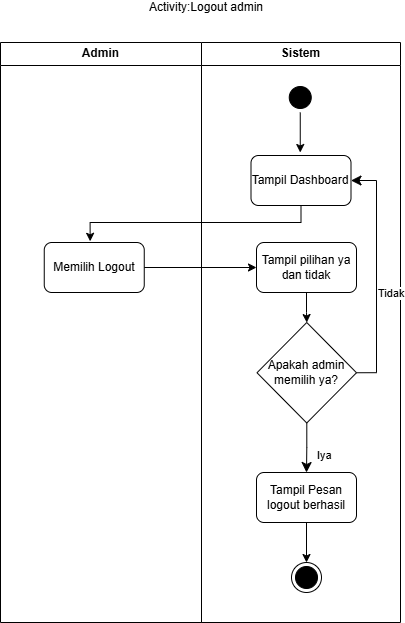

The diagram above was exported from draw.io. Its source (the exported page's mxGraphModel, read from the mxfile embedded in the PNG):
<mxGraphModel dx="995" dy="848" grid="1" gridSize="10" guides="1" tooltips="1" connect="1" arrows="1" fold="1" page="1" pageScale="1" pageWidth="850" pageHeight="1100" math="0" shadow="0">
  <root>
    <mxCell id="0" />
    <mxCell id="1" parent="0" />
    <mxCell id="PZH1jpqzAq_OOHvyngqn-29" edge="1" parent="1" style="rounded=0;orthogonalLoop=1;jettySize=auto;html=1;entryX=0;entryY=0.5;entryDx=0;entryDy=0;">
      <mxGeometry relative="1" as="geometry">
        <mxPoint x="465.01" y="495" as="targetPoint" />
      </mxGeometry>
    </mxCell>
    <mxCell id="PZH1jpqzAq_OOHvyngqn-31" edge="1" parent="1" style="edgeStyle=orthogonalEdgeStyle;rounded=0;orthogonalLoop=1;jettySize=auto;html=1;entryX=0;entryY=0.5;entryDx=0;entryDy=0;">
      <mxGeometry relative="1" as="geometry">
        <mxPoint x="376.5" y="706" as="sourcePoint" />
      </mxGeometry>
    </mxCell>
    <mxCell id="PZH1jpqzAq_OOHvyngqn-75" edge="1" parent="1" style="rounded=0;orthogonalLoop=1;jettySize=auto;html=1;entryX=0;entryY=0.5;entryDx=0;entryDy=0;">
      <mxGeometry relative="1" as="geometry">
        <mxPoint x="1062.01" y="635.3333435058594" as="targetPoint" />
      </mxGeometry>
    </mxCell>
    <mxCell id="PZH1jpqzAq_OOHvyngqn-77" edge="1" parent="1" style="edgeStyle=orthogonalEdgeStyle;rounded=0;orthogonalLoop=1;jettySize=auto;html=1;entryX=0;entryY=0.5;entryDx=0;entryDy=0;">
      <mxGeometry relative="1" as="geometry">
        <mxPoint x="973.5" y="846.3333435058594" as="sourcePoint" />
      </mxGeometry>
    </mxCell>
    <mxCell id="PZH1jpqzAq_OOHvyngqn-108" edge="1" parent="1" style="rounded=0;orthogonalLoop=1;jettySize=auto;html=1;entryX=0;entryY=0.5;entryDx=0;entryDy=0;">
      <mxGeometry relative="1" as="geometry">
        <mxPoint x="466.0083933221724" y="395.0033333333333" as="targetPoint" />
      </mxGeometry>
    </mxCell>
    <mxCell id="PZH1jpqzAq_OOHvyngqn-117" parent="1" style="swimlane;whiteSpace=wrap;html=1;" value="Admin" vertex="1">
      <mxGeometry height="580" width="201" x="224.99956521739148" y="99.99608695652176" as="geometry" />
    </mxCell>
    <mxCell id="PZH1jpqzAq_OOHvyngqn-118" edge="1" parent="PZH1jpqzAq_OOHvyngqn-117" source="PZH1jpqzAq_OOHvyngqn-119" style="edgeStyle=orthogonalEdgeStyle;rounded=0;orthogonalLoop=1;jettySize=auto;html=1;entryX=0.5;entryY=0;entryDx=0;entryDy=0;endArrow=classic;endFill=1;">
      <mxGeometry relative="1" as="geometry">
        <mxPoint x="299.75" y="110.00000000000006" as="targetPoint" />
      </mxGeometry>
    </mxCell>
    <mxCell id="PZH1jpqzAq_OOHvyngqn-119" parent="PZH1jpqzAq_OOHvyngqn-117" style="ellipse;html=1;shape=startState;fillColor=#000000;strokeColor=#000000;" value="" vertex="1">
      <mxGeometry height="30" width="30" x="284.75" y="40" as="geometry" />
    </mxCell>
    <mxCell id="PZH1jpqzAq_OOHvyngqn-121" parent="PZH1jpqzAq_OOHvyngqn-117" style="html=1;dashed=0;whiteSpace=wrap;rounded=1;" value="Memilih Logout" vertex="1">
      <mxGeometry height="50" width="100" x="43.75" y="200" as="geometry" />
    </mxCell>
    <mxCell id="PZH1jpqzAq_OOHvyngqn-122" edge="1" parent="PZH1jpqzAq_OOHvyngqn-117" style="edgeStyle=orthogonalEdgeStyle;rounded=0;orthogonalLoop=1;jettySize=auto;html=1;">
      <mxGeometry relative="1" as="geometry">
        <mxPoint x="93.75" y="339.5" as="sourcePoint" />
      </mxGeometry>
    </mxCell>
    <mxCell id="PZH1jpqzAq_OOHvyngqn-123" parent="1" style="swimlane;whiteSpace=wrap;html=1;" value="Sistem" vertex="1">
      <mxGeometry height="580" width="199" x="425.9995652173915" y="99.99608695652176" as="geometry" />
    </mxCell>
    <mxCell id="PZH1jpqzAq_OOHvyngqn-124" edge="1" parent="PZH1jpqzAq_OOHvyngqn-123" style="edgeStyle=orthogonalEdgeStyle;rounded=0;orthogonalLoop=1;jettySize=auto;html=1;entryX=0.5;entryY=0;entryDx=0;entryDy=0;">
      <mxGeometry relative="1" as="geometry">
        <mxPoint x="100.00999999999999" y="320" as="sourcePoint" />
      </mxGeometry>
    </mxCell>
    <mxCell id="PZH1jpqzAq_OOHvyngqn-125" parent="PZH1jpqzAq_OOHvyngqn-123" style="html=1;dashed=0;whiteSpace=wrap;rounded=1;" value="Tampil Dashboard" vertex="1">
      <mxGeometry height="50" width="100" x="49.49999999999999" y="113" as="geometry" />
    </mxCell>
    <mxCell id="PZH1jpqzAq_OOHvyngqn-126" edge="1" parent="PZH1jpqzAq_OOHvyngqn-123" source="PZH1jpqzAq_OOHvyngqn-127" style="edgeStyle=orthogonalEdgeStyle;rounded=0;orthogonalLoop=1;jettySize=auto;html=1;" target="PZH1jpqzAq_OOHvyngqn-131">
      <mxGeometry relative="1" as="geometry" />
    </mxCell>
    <mxCell id="PZH1jpqzAq_OOHvyngqn-127" parent="PZH1jpqzAq_OOHvyngqn-123" style="html=1;dashed=0;whiteSpace=wrap;rounded=1;" value="Tampil pilihan ya dan tidak" vertex="1">
      <mxGeometry height="50" width="100" x="55" y="200" as="geometry" />
    </mxCell>
    <mxCell id="PZH1jpqzAq_OOHvyngqn-128" parent="PZH1jpqzAq_OOHvyngqn-123" style="ellipse;html=1;shape=endState;fillColor=#000000;strokeColor=#000000;" value="" vertex="1">
      <mxGeometry height="30" width="30" x="89.99999999999999" y="520" as="geometry" />
    </mxCell>
    <mxCell id="PZH1jpqzAq_OOHvyngqn-129" edge="1" parent="PZH1jpqzAq_OOHvyngqn-123" source="PZH1jpqzAq_OOHvyngqn-131" style="edgeStyle=orthogonalEdgeStyle;html=1;align=left;verticalAlign=bottom;endArrow=classic;endSize=8;strokeColor=#000000;rounded=0;endFill=1;entryX=1;entryY=0.5;entryDx=0;entryDy=0;exitX=1;exitY=0.5;exitDx=0;exitDy=0;" target="PZH1jpqzAq_OOHvyngqn-125" value="Tidak">
      <mxGeometry relative="1" x="-0.2411" as="geometry">
        <mxPoint as="offset" />
        <Array as="points">
          <mxPoint x="175" y="330" />
          <mxPoint x="175" y="138" />
        </Array>
        <mxPoint x="245" y="290" as="targetPoint" />
      </mxGeometry>
    </mxCell>
    <mxCell id="PZH1jpqzAq_OOHvyngqn-130" edge="1" parent="PZH1jpqzAq_OOHvyngqn-123" source="PZH1jpqzAq_OOHvyngqn-131" style="edgeStyle=orthogonalEdgeStyle;html=1;align=left;verticalAlign=top;endArrow=classic;endSize=8;strokeColor=#000000;rounded=0;endFill=1;" value="Iya">
      <mxGeometry relative="1" x="-0.2155" y="9" as="geometry">
        <mxPoint as="offset" />
        <mxPoint x="105" y="430" as="targetPoint" />
      </mxGeometry>
    </mxCell>
    <mxCell id="PZH1jpqzAq_OOHvyngqn-131" parent="PZH1jpqzAq_OOHvyngqn-123" style="rhombus;whiteSpace=wrap;html=1;fontColor=#000000;fillColor=light-dark(#FFFFFF,#FFFFFF);strokeColor=#000000;" value="Apakah admin memilih ya?" vertex="1">
      <mxGeometry height="100.5" width="99.5" x="55.5" y="280" as="geometry" />
    </mxCell>
    <mxCell id="PZH1jpqzAq_OOHvyngqn-132" edge="1" parent="PZH1jpqzAq_OOHvyngqn-123" source="PZH1jpqzAq_OOHvyngqn-133" style="edgeStyle=orthogonalEdgeStyle;rounded=0;orthogonalLoop=1;jettySize=auto;html=1;" target="PZH1jpqzAq_OOHvyngqn-128">
      <mxGeometry relative="1" as="geometry" />
    </mxCell>
    <mxCell id="PZH1jpqzAq_OOHvyngqn-133" parent="PZH1jpqzAq_OOHvyngqn-123" style="html=1;dashed=0;whiteSpace=wrap;rounded=1;" value="Tampil Pesan logout berhasil" vertex="1">
      <mxGeometry height="50" width="100" x="55" y="430" as="geometry" />
    </mxCell>
    <mxCell id="PZH1jpqzAq_OOHvyngqn-134" parent="1" style="text;html=1;whiteSpace=wrap;align=center;verticalAlign=middle;rounded=0;" value="Activity:Logout admin" vertex="1">
      <mxGeometry height="10" width="290" x="285.9995652173915" y="59.996086956521765" as="geometry" />
    </mxCell>
    <mxCell id="PZH1jpqzAq_OOHvyngqn-136" edge="1" parent="1" source="PZH1jpqzAq_OOHvyngqn-125" style="rounded=0;orthogonalLoop=1;jettySize=auto;html=1;entryX=0.459;entryY=-0.024;entryDx=0;entryDy=0;entryPerimeter=0;exitX=0.5;exitY=1;exitDx=0;exitDy=0;edgeStyle=orthogonalEdgeStyle;" target="PZH1jpqzAq_OOHvyngqn-121">
      <mxGeometry relative="1" as="geometry">
        <Array as="points">
          <mxPoint x="525" y="280" />
          <mxPoint x="315" y="280" />
        </Array>
      </mxGeometry>
    </mxCell>
    <mxCell id="PZH1jpqzAq_OOHvyngqn-137" edge="1" parent="1" style="rounded=0;orthogonalLoop=1;jettySize=auto;html=1;entryX=0;entryY=0.5;entryDx=0;entryDy=0;">
      <mxGeometry relative="1" as="geometry">
        <mxPoint x="466.00956521739147" y="374.99608695652176" as="targetPoint" />
      </mxGeometry>
    </mxCell>
    <mxCell id="PZH1jpqzAq_OOHvyngqn-138" edge="1" parent="1" source="PZH1jpqzAq_OOHvyngqn-121" style="rounded=0;orthogonalLoop=1;jettySize=auto;html=1;entryX=0;entryY=0.5;entryDx=0;entryDy=0;" target="PZH1jpqzAq_OOHvyngqn-127">
      <mxGeometry relative="1" as="geometry">
        <mxPoint x="475.4995652173915" y="279.99608695652176" as="targetPoint" />
      </mxGeometry>
    </mxCell>
  </root>
</mxGraphModel>